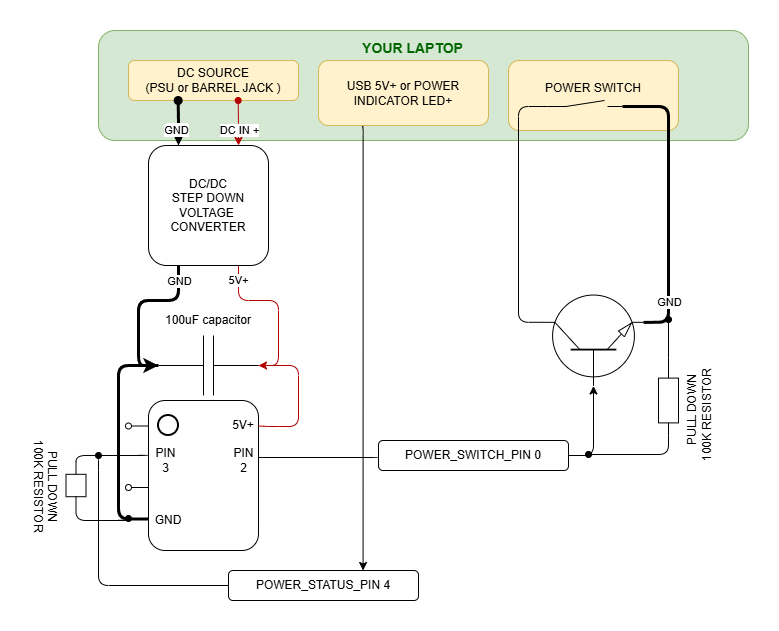

The diagram above was exported from draw.io. Its source (the exported page's mxGraphModel, read from the mxfile embedded in the PNG):
<mxGraphModel dx="1424" dy="898" grid="1" gridSize="10" guides="1" tooltips="1" connect="1" arrows="1" fold="1" page="1" pageScale="1" pageWidth="827" pageHeight="1169" math="0" shadow="0">
  <root>
    <mxCell id="0" />
    <mxCell id="1" parent="0" />
    <mxCell id="4MYjGOdu6d0PsMfE8-kJ-58" style="edgeStyle=orthogonalEdgeStyle;rounded=0;orthogonalLoop=1;jettySize=auto;html=1;exitX=0;exitY=0.58;exitDx=0;exitDy=0;exitPerimeter=0;endArrow=oval;endFill=0;" edge="1" parent="1" source="ParUBtrQ5nHf2nxThdqa-2">
      <mxGeometry relative="1" as="geometry">
        <mxPoint x="130" y="567.1111111111111" as="targetPoint" />
      </mxGeometry>
    </mxCell>
    <mxCell id="4MYjGOdu6d0PsMfE8-kJ-59" style="edgeStyle=orthogonalEdgeStyle;rounded=0;orthogonalLoop=1;jettySize=auto;html=1;exitX=0;exitY=0.17;exitDx=0;exitDy=0;exitPerimeter=0;endArrow=oval;endFill=0;" edge="1" parent="1" source="ParUBtrQ5nHf2nxThdqa-2">
      <mxGeometry relative="1" as="geometry">
        <mxPoint x="130" y="505.44444444444446" as="targetPoint" />
      </mxGeometry>
    </mxCell>
    <mxCell id="ParUBtrQ5nHf2nxThdqa-2" value="" style="whiteSpace=wrap;html=1;points=[[0,0,0,0,0],[0,0.17,0,0,0],[0,0.38,0,0,0],[0,0.58,0,0,0],[0,0.79,0,0,0],[0,1,0,0,0],[0.25,0,0,0,0],[0.25,1,0,0,0],[0.5,0,0,0,0],[0.5,1,0,0,0],[0.75,0,0,0,0],[0.75,1,0,0,0],[1,0,0,0,0],[1,0.17,0,0,0],[1,0.38,0,0,0],[1,0.58,0,0,0],[1,0.79,0,0,0],[1,1,0,0,0]];rounded=1;glass=0;" parent="1" vertex="1">
      <mxGeometry x="150" y="480" width="110" height="150" as="geometry" />
    </mxCell>
    <mxCell id="ParUBtrQ5nHf2nxThdqa-5" value="" style="ellipse;whiteSpace=wrap;html=1;aspect=fixed;strokeWidth=2;" parent="1" vertex="1">
      <mxGeometry x="160" y="495" width="20" height="20" as="geometry" />
    </mxCell>
    <mxCell id="4MYjGOdu6d0PsMfE8-kJ-4" value="" style="pointerEvents=1;verticalLabelPosition=bottom;shadow=0;dashed=0;align=center;html=1;verticalAlign=top;shape=mxgraph.electrical.capacitors.capacitor_1;" vertex="1" parent="1">
      <mxGeometry x="160" y="415" width="100" height="60" as="geometry" />
    </mxCell>
    <mxCell id="4MYjGOdu6d0PsMfE8-kJ-6" style="edgeStyle=orthogonalEdgeStyle;rounded=1;orthogonalLoop=1;jettySize=auto;html=1;exitX=0;exitY=0.5;exitDx=0;exitDy=0;exitPerimeter=0;entryX=0;entryY=0.79;entryDx=0;entryDy=0;entryPerimeter=0;elbow=vertical;curved=0;endArrow=none;endFill=0;strokeColor=light-dark(#000000,#0D0D0D);strokeWidth=3;" edge="1" parent="1" source="4MYjGOdu6d0PsMfE8-kJ-4" target="ParUBtrQ5nHf2nxThdqa-2">
      <mxGeometry relative="1" as="geometry">
        <Array as="points">
          <mxPoint x="120" y="445" />
          <mxPoint x="120" y="599" />
          <mxPoint x="150" y="599" />
        </Array>
      </mxGeometry>
    </mxCell>
    <mxCell id="4MYjGOdu6d0PsMfE8-kJ-7" style="edgeStyle=orthogonalEdgeStyle;rounded=1;orthogonalLoop=1;jettySize=auto;html=1;exitX=1;exitY=0.5;exitDx=0;exitDy=0;exitPerimeter=0;entryX=1;entryY=0.17;entryDx=0;entryDy=0;entryPerimeter=0;endArrow=none;endFill=0;curved=0;strokeColor=#B20000;strokeWidth=1;fillColor=#e51400;" edge="1" parent="1" source="4MYjGOdu6d0PsMfE8-kJ-4" target="ParUBtrQ5nHf2nxThdqa-2">
      <mxGeometry relative="1" as="geometry">
        <Array as="points">
          <mxPoint x="300" y="445" />
          <mxPoint x="300" y="506" />
          <mxPoint x="270" y="506" />
        </Array>
      </mxGeometry>
    </mxCell>
    <mxCell id="4MYjGOdu6d0PsMfE8-kJ-9" value="100uF capacitor" style="text;html=1;whiteSpace=wrap;strokeColor=none;fillColor=none;align=center;verticalAlign=middle;rounded=0;" vertex="1" parent="1">
      <mxGeometry x="160" y="385" width="100" height="30" as="geometry" />
    </mxCell>
    <mxCell id="4MYjGOdu6d0PsMfE8-kJ-10" value="5V+" style="text;html=1;whiteSpace=wrap;strokeColor=none;fillColor=none;align=center;verticalAlign=middle;rounded=0;" vertex="1" parent="1">
      <mxGeometry x="230" y="490" width="30" height="30" as="geometry" />
    </mxCell>
    <mxCell id="4MYjGOdu6d0PsMfE8-kJ-13" value="GND" style="text;html=1;whiteSpace=wrap;strokeColor=none;fillColor=none;align=center;verticalAlign=middle;rounded=0;" vertex="1" parent="1">
      <mxGeometry x="155" y="590" width="30" height="20" as="geometry" />
    </mxCell>
    <mxCell id="4MYjGOdu6d0PsMfE8-kJ-24" value="" style="group" vertex="1" connectable="0" parent="1">
      <mxGeometry x="230" y="650" width="190" height="30" as="geometry" />
    </mxCell>
    <mxCell id="4MYjGOdu6d0PsMfE8-kJ-26" value="" style="rounded=1;whiteSpace=wrap;html=1;" vertex="1" parent="4MYjGOdu6d0PsMfE8-kJ-24">
      <mxGeometry width="190" height="30" as="geometry" />
    </mxCell>
    <mxCell id="4MYjGOdu6d0PsMfE8-kJ-27" value="POWER_STATUS_PIN 4" style="text;html=1;whiteSpace=wrap;strokeColor=none;fillColor=none;align=center;verticalAlign=middle;rounded=0;" vertex="1" parent="4MYjGOdu6d0PsMfE8-kJ-24">
      <mxGeometry x="15.833333333333332" width="158.33333333333331" height="30" as="geometry" />
    </mxCell>
    <mxCell id="4MYjGOdu6d0PsMfE8-kJ-28" value="POWER_SWITCH_PIN 0" style="group" vertex="1" connectable="0" parent="1">
      <mxGeometry x="380" y="520" width="190" height="30" as="geometry" />
    </mxCell>
    <mxCell id="4MYjGOdu6d0PsMfE8-kJ-30" value="" style="rounded=1;whiteSpace=wrap;html=1;" vertex="1" parent="4MYjGOdu6d0PsMfE8-kJ-28">
      <mxGeometry width="190" height="30" as="geometry" />
    </mxCell>
    <mxCell id="4MYjGOdu6d0PsMfE8-kJ-31" value="POWER_SWITCH_PIN 0" style="text;html=1;whiteSpace=wrap;strokeColor=none;fillColor=none;align=center;verticalAlign=middle;rounded=0;" vertex="1" parent="4MYjGOdu6d0PsMfE8-kJ-28">
      <mxGeometry x="15.833333333333332" width="158.33333333333331" height="30" as="geometry" />
    </mxCell>
    <mxCell id="4MYjGOdu6d0PsMfE8-kJ-32" value="" style="verticalLabelPosition=bottom;shadow=0;dashed=0;align=center;html=1;verticalAlign=top;shape=mxgraph.electrical.transistors.npn_transistor_1;rotation=-90;" vertex="1" parent="1">
      <mxGeometry x="547.5" y="370" width="95" height="100" as="geometry" />
    </mxCell>
    <mxCell id="4MYjGOdu6d0PsMfE8-kJ-34" value="" style="rounded=1;whiteSpace=wrap;html=1;fillColor=#d5e8d4;strokeColor=#82b366;" vertex="1" parent="1">
      <mxGeometry x="100" y="110" width="650" height="110" as="geometry" />
    </mxCell>
    <mxCell id="4MYjGOdu6d0PsMfE8-kJ-79" value="POWER SWITCH&lt;br&gt;&lt;div&gt;&lt;br/&gt;&lt;/div&gt;" style="rounded=1;whiteSpace=wrap;html=1;fillColor=#fff2cc;strokeColor=#d6b656;" vertex="1" parent="1">
      <mxGeometry x="510" y="140" width="170" height="70" as="geometry" />
    </mxCell>
    <mxCell id="4MYjGOdu6d0PsMfE8-kJ-39" style="edgeStyle=orthogonalEdgeStyle;rounded=1;orthogonalLoop=1;jettySize=auto;html=1;exitX=0.75;exitY=1;exitDx=0;exitDy=0;entryX=1;entryY=0.5;entryDx=0;entryDy=0;entryPerimeter=0;fillColor=#e51400;strokeColor=#B20000;curved=0;" edge="1" parent="1" source="4MYjGOdu6d0PsMfE8-kJ-35" target="4MYjGOdu6d0PsMfE8-kJ-4">
      <mxGeometry relative="1" as="geometry">
        <mxPoint x="330" y="400" as="targetPoint" />
        <Array as="points">
          <mxPoint x="240" y="380" />
          <mxPoint x="280" y="380" />
          <mxPoint x="280" y="445" />
        </Array>
      </mxGeometry>
    </mxCell>
    <mxCell id="4MYjGOdu6d0PsMfE8-kJ-40" value="5V+" style="edgeLabel;html=1;align=center;verticalAlign=middle;resizable=0;points=[];" vertex="1" connectable="0" parent="4MYjGOdu6d0PsMfE8-kJ-39">
      <mxGeometry x="-0.8292" y="-1" relative="1" as="geometry">
        <mxPoint as="offset" />
      </mxGeometry>
    </mxCell>
    <mxCell id="4MYjGOdu6d0PsMfE8-kJ-35" value="DC/DC&lt;br&gt;STEP DOWN&lt;br&gt;VOLTAGE&amp;nbsp;&lt;br&gt;CONVERTER" style="rounded=1;whiteSpace=wrap;html=1;" vertex="1" parent="1">
      <mxGeometry x="150" y="225" width="120" height="120" as="geometry" />
    </mxCell>
    <mxCell id="4MYjGOdu6d0PsMfE8-kJ-38" style="edgeStyle=orthogonalEdgeStyle;rounded=1;orthogonalLoop=1;jettySize=auto;html=1;exitX=0.25;exitY=1;exitDx=0;exitDy=0;entryX=0;entryY=0.5;entryDx=0;entryDy=0;entryPerimeter=0;curved=0;strokeWidth=3;" edge="1" parent="1" source="4MYjGOdu6d0PsMfE8-kJ-35" target="4MYjGOdu6d0PsMfE8-kJ-4">
      <mxGeometry relative="1" as="geometry" />
    </mxCell>
    <mxCell id="4MYjGOdu6d0PsMfE8-kJ-41" value="GND" style="edgeLabel;html=1;align=center;verticalAlign=middle;resizable=0;points=[];" vertex="1" connectable="0" parent="4MYjGOdu6d0PsMfE8-kJ-38">
      <mxGeometry x="-0.8083" relative="1" as="geometry">
        <mxPoint as="offset" />
      </mxGeometry>
    </mxCell>
    <mxCell id="4MYjGOdu6d0PsMfE8-kJ-29" style="edgeStyle=orthogonalEdgeStyle;rounded=1;orthogonalLoop=1;jettySize=auto;html=1;exitX=1;exitY=0.5;exitDx=0;exitDy=0;startArrow=none;startFill=0;endArrow=classic;endFill=1;entryX=0;entryY=0.5;entryDx=0;entryDy=0;entryPerimeter=0;curved=0;" edge="1" parent="1" source="4MYjGOdu6d0PsMfE8-kJ-30" target="4MYjGOdu6d0PsMfE8-kJ-32">
      <mxGeometry relative="1" as="geometry">
        <mxPoint x="445" y="674.8571428571428" as="targetPoint" />
      </mxGeometry>
    </mxCell>
    <mxCell id="4MYjGOdu6d0PsMfE8-kJ-45" style="edgeStyle=orthogonalEdgeStyle;rounded=1;orthogonalLoop=1;jettySize=auto;html=1;exitX=0;exitY=0.5;exitDx=0;exitDy=0;entryX=1;entryY=0.38;entryDx=0;entryDy=0;entryPerimeter=0;endArrow=none;endFill=0;curved=0;" edge="1" parent="1" source="4MYjGOdu6d0PsMfE8-kJ-30" target="ParUBtrQ5nHf2nxThdqa-2">
      <mxGeometry relative="1" as="geometry">
        <Array as="points">
          <mxPoint x="380" y="537" />
        </Array>
      </mxGeometry>
    </mxCell>
    <mxCell id="4MYjGOdu6d0PsMfE8-kJ-67" style="edgeStyle=orthogonalEdgeStyle;rounded=1;orthogonalLoop=1;jettySize=auto;html=1;exitX=1;exitY=0.5;exitDx=0;exitDy=0;exitPerimeter=0;endArrow=oval;endFill=1;curved=0;" edge="1" parent="1" source="4MYjGOdu6d0PsMfE8-kJ-47">
      <mxGeometry relative="1" as="geometry">
        <mxPoint x="703.5" y="595" as="sourcePoint" />
        <mxPoint x="590" y="534" as="targetPoint" />
        <Array as="points">
          <mxPoint x="670" y="534" />
        </Array>
      </mxGeometry>
    </mxCell>
    <mxCell id="4MYjGOdu6d0PsMfE8-kJ-47" value="" style="pointerEvents=1;verticalLabelPosition=bottom;shadow=0;dashed=0;align=center;html=1;verticalAlign=top;shape=mxgraph.electrical.resistors.resistor_1;direction=south;" vertex="1" parent="1">
      <mxGeometry x="660" y="445" width="20" height="70" as="geometry" />
    </mxCell>
    <mxCell id="4MYjGOdu6d0PsMfE8-kJ-51" style="edgeStyle=orthogonalEdgeStyle;rounded=1;orthogonalLoop=1;jettySize=auto;html=1;exitX=1;exitY=1;exitDx=0;exitDy=0;exitPerimeter=0;curved=0;endArrow=none;endFill=0;entryX=0.7;entryY=1;entryDx=0;entryDy=0;entryPerimeter=0;strokeWidth=3;" edge="1" parent="1" source="4MYjGOdu6d0PsMfE8-kJ-50" target="4MYjGOdu6d0PsMfE8-kJ-32">
      <mxGeometry relative="1" as="geometry">
        <mxPoint x="640" y="480" as="targetPoint" />
        <Array as="points">
          <mxPoint x="670" y="186" />
          <mxPoint x="670" y="402" />
        </Array>
      </mxGeometry>
    </mxCell>
    <mxCell id="4MYjGOdu6d0PsMfE8-kJ-74" value="GND" style="edgeLabel;html=1;align=center;verticalAlign=middle;resizable=0;points=[];" vertex="1" connectable="0" parent="4MYjGOdu6d0PsMfE8-kJ-51">
      <mxGeometry x="0.6469" relative="1" as="geometry">
        <mxPoint y="5" as="offset" />
      </mxGeometry>
    </mxCell>
    <mxCell id="4MYjGOdu6d0PsMfE8-kJ-52" style="edgeStyle=orthogonalEdgeStyle;rounded=1;orthogonalLoop=1;jettySize=auto;html=1;exitX=0;exitY=1;exitDx=0;exitDy=0;exitPerimeter=0;curved=0;endArrow=none;endFill=0;entryX=0.7;entryY=0;entryDx=0;entryDy=0;entryPerimeter=0;" edge="1" parent="1" source="4MYjGOdu6d0PsMfE8-kJ-50" target="4MYjGOdu6d0PsMfE8-kJ-32">
      <mxGeometry relative="1" as="geometry">
        <mxPoint x="590" y="560" as="targetPoint" />
        <Array as="points">
          <mxPoint x="520" y="186" />
          <mxPoint x="520" y="402" />
        </Array>
      </mxGeometry>
    </mxCell>
    <mxCell id="4MYjGOdu6d0PsMfE8-kJ-78" value="DC SOURCE&lt;br&gt;(PSU or BARREL JACK )" style="rounded=1;whiteSpace=wrap;html=1;fillColor=#fff2cc;strokeColor=#d6b656;" vertex="1" parent="1">
      <mxGeometry x="130" y="140" width="170" height="40" as="geometry" />
    </mxCell>
    <mxCell id="4MYjGOdu6d0PsMfE8-kJ-50" value="" style="pointerEvents=1;verticalLabelPosition=bottom;shadow=0;dashed=0;align=center;html=1;verticalAlign=top;shape=mxgraph.electrical.electro-mechanical.make_contact;" vertex="1" parent="1">
      <mxGeometry x="549" y="180" width="75" height="6" as="geometry" />
    </mxCell>
    <mxCell id="4MYjGOdu6d0PsMfE8-kJ-54" style="edgeStyle=orthogonalEdgeStyle;rounded=1;orthogonalLoop=1;jettySize=auto;html=1;exitX=0.25;exitY=1;exitDx=0;exitDy=0;curved=0;entryX=0.75;entryY=0;entryDx=0;entryDy=0;" edge="1" parent="1" source="4MYjGOdu6d0PsMfE8-kJ-53" target="4MYjGOdu6d0PsMfE8-kJ-27">
      <mxGeometry relative="1" as="geometry">
        <Array as="points">
          <mxPoint x="365" y="205" />
        </Array>
      </mxGeometry>
    </mxCell>
    <mxCell id="4MYjGOdu6d0PsMfE8-kJ-53" value="USB 5V+ or POWER INDICATOR LED+" style="rounded=1;whiteSpace=wrap;html=1;fillColor=#fff2cc;strokeColor=#d6b656;" vertex="1" parent="1">
      <mxGeometry x="320" y="140" width="170" height="65" as="geometry" />
    </mxCell>
    <mxCell id="4MYjGOdu6d0PsMfE8-kJ-25" style="edgeStyle=orthogonalEdgeStyle;rounded=1;orthogonalLoop=1;jettySize=auto;html=1;exitX=0;exitY=0.5;exitDx=0;exitDy=0;startArrow=none;startFill=0;endArrow=oval;endFill=1;curved=0;" edge="1" parent="1" source="4MYjGOdu6d0PsMfE8-kJ-26">
      <mxGeometry relative="1" as="geometry">
        <mxPoint x="100" y="535" as="targetPoint" />
        <Array as="points">
          <mxPoint x="100" y="665" />
          <mxPoint x="100" y="540" />
        </Array>
      </mxGeometry>
    </mxCell>
    <mxCell id="4MYjGOdu6d0PsMfE8-kJ-81" style="edgeStyle=orthogonalEdgeStyle;rounded=1;orthogonalLoop=1;jettySize=auto;html=1;exitX=1;exitY=0.5;exitDx=0;exitDy=0;exitPerimeter=0;endArrow=oval;endFill=1;curved=0;" edge="1" parent="1" source="4MYjGOdu6d0PsMfE8-kJ-61">
      <mxGeometry relative="1" as="geometry">
        <mxPoint x="130" y="598" as="targetPoint" />
        <Array as="points">
          <mxPoint x="78" y="600" />
        </Array>
      </mxGeometry>
    </mxCell>
    <mxCell id="4MYjGOdu6d0PsMfE8-kJ-82" style="edgeStyle=orthogonalEdgeStyle;rounded=1;orthogonalLoop=1;jettySize=auto;html=1;exitX=0;exitY=0.5;exitDx=0;exitDy=0;exitPerimeter=0;endArrow=none;endFill=0;curved=0;entryX=0;entryY=0.38;entryDx=0;entryDy=0;entryPerimeter=0;" edge="1" parent="1" source="4MYjGOdu6d0PsMfE8-kJ-61" target="ParUBtrQ5nHf2nxThdqa-2">
      <mxGeometry relative="1" as="geometry">
        <mxPoint x="130" y="535.3333333333335" as="targetPoint" />
        <Array as="points">
          <mxPoint x="78" y="535" />
          <mxPoint x="150" y="535" />
        </Array>
      </mxGeometry>
    </mxCell>
    <mxCell id="4MYjGOdu6d0PsMfE8-kJ-61" value="PULL DOWN&lt;br&gt;100K RESISTOR" style="pointerEvents=1;verticalLabelPosition=bottom;shadow=0;dashed=0;align=center;html=1;verticalAlign=top;shape=mxgraph.electrical.resistors.resistor_1;rotation=90;" vertex="1" parent="1">
      <mxGeometry x="60" y="555" width="35" height="20" as="geometry" />
    </mxCell>
    <mxCell id="4MYjGOdu6d0PsMfE8-kJ-66" style="edgeStyle=orthogonalEdgeStyle;rounded=1;orthogonalLoop=1;jettySize=auto;html=1;exitX=0;exitY=0.5;exitDx=0;exitDy=0;exitPerimeter=0;curved=0;endArrow=oval;endFill=1;" edge="1" parent="1" source="4MYjGOdu6d0PsMfE8-kJ-47">
      <mxGeometry relative="1" as="geometry">
        <mxPoint x="670" y="399" as="targetPoint" />
        <Array as="points">
          <mxPoint x="670" y="447" />
        </Array>
      </mxGeometry>
    </mxCell>
    <mxCell id="4MYjGOdu6d0PsMfE8-kJ-69" value="&lt;span style=&quot;text-wrap-mode: nowrap;&quot;&gt;&amp;nbsp; &amp;nbsp;PULL DOWN&lt;/span&gt;&lt;br style=&quot;text-wrap-mode: nowrap;&quot;&gt;&lt;span style=&quot;text-wrap-mode: nowrap;&quot;&gt;100K RESISTOR&lt;/span&gt;" style="text;html=1;whiteSpace=wrap;strokeColor=none;fillColor=none;align=center;verticalAlign=middle;rounded=0;rotation=-90;" vertex="1" parent="1">
      <mxGeometry x="670" y="495" width="60" as="geometry" />
    </mxCell>
    <mxCell id="4MYjGOdu6d0PsMfE8-kJ-76" value="&lt;font style=&quot;font-size: 14px; color: rgb(0, 102, 0);&quot;&gt;YOUR LAPTOP&lt;/font&gt;" style="text;strokeColor=none;fillColor=none;html=1;fontSize=24;fontStyle=1;verticalAlign=middle;align=center;" vertex="1" parent="1">
      <mxGeometry x="366" y="110" width="96" height="30" as="geometry" />
    </mxCell>
    <mxCell id="4MYjGOdu6d0PsMfE8-kJ-36" style="edgeStyle=orthogonalEdgeStyle;rounded=0;orthogonalLoop=1;jettySize=auto;html=1;exitX=0.25;exitY=0;exitDx=0;exitDy=0;startArrow=classic;startFill=1;endArrow=oval;endFill=1;strokeWidth=3;" edge="1" parent="1" source="4MYjGOdu6d0PsMfE8-kJ-35">
      <mxGeometry relative="1" as="geometry">
        <mxPoint x="179.66666666666674" y="180" as="targetPoint" />
      </mxGeometry>
    </mxCell>
    <mxCell id="4MYjGOdu6d0PsMfE8-kJ-42" value="Text" style="edgeLabel;html=1;align=center;verticalAlign=middle;resizable=0;points=[];" vertex="1" connectable="0" parent="4MYjGOdu6d0PsMfE8-kJ-36">
      <mxGeometry x="-0.2059" y="2" relative="1" as="geometry">
        <mxPoint y="1" as="offset" />
      </mxGeometry>
    </mxCell>
    <mxCell id="4MYjGOdu6d0PsMfE8-kJ-43" value="GND" style="edgeLabel;html=1;align=center;verticalAlign=middle;resizable=0;points=[];" vertex="1" connectable="0" parent="4MYjGOdu6d0PsMfE8-kJ-36">
      <mxGeometry x="-0.2426" y="3" relative="1" as="geometry">
        <mxPoint y="1" as="offset" />
      </mxGeometry>
    </mxCell>
    <mxCell id="4MYjGOdu6d0PsMfE8-kJ-37" style="edgeStyle=orthogonalEdgeStyle;rounded=0;orthogonalLoop=1;jettySize=auto;html=1;exitX=0.75;exitY=0;exitDx=0;exitDy=0;startArrow=classic;startFill=1;endArrow=oval;endFill=1;fillColor=#e51400;strokeColor=#B20000;" edge="1" parent="1" source="4MYjGOdu6d0PsMfE8-kJ-35">
      <mxGeometry relative="1" as="geometry">
        <mxPoint x="239.66666666666674" y="180" as="targetPoint" />
      </mxGeometry>
    </mxCell>
    <mxCell id="4MYjGOdu6d0PsMfE8-kJ-44" value="DC IN +" style="edgeLabel;html=1;align=center;verticalAlign=middle;resizable=0;points=[];" vertex="1" connectable="0" parent="4MYjGOdu6d0PsMfE8-kJ-37">
      <mxGeometry x="-0.2426" relative="1" as="geometry">
        <mxPoint y="1" as="offset" />
      </mxGeometry>
    </mxCell>
    <mxCell id="4MYjGOdu6d0PsMfE8-kJ-83" value="PIN 3" style="text;html=1;whiteSpace=wrap;strokeColor=none;fillColor=none;align=center;verticalAlign=middle;rounded=0;" vertex="1" parent="1">
      <mxGeometry x="155" y="530" width="25" height="20" as="geometry" />
    </mxCell>
    <mxCell id="4MYjGOdu6d0PsMfE8-kJ-84" value="PIN 2" style="text;html=1;whiteSpace=wrap;strokeColor=none;fillColor=none;align=center;verticalAlign=middle;rounded=0;" vertex="1" parent="1">
      <mxGeometry x="232.5" y="530" width="25" height="20" as="geometry" />
    </mxCell>
  </root>
</mxGraphModel>